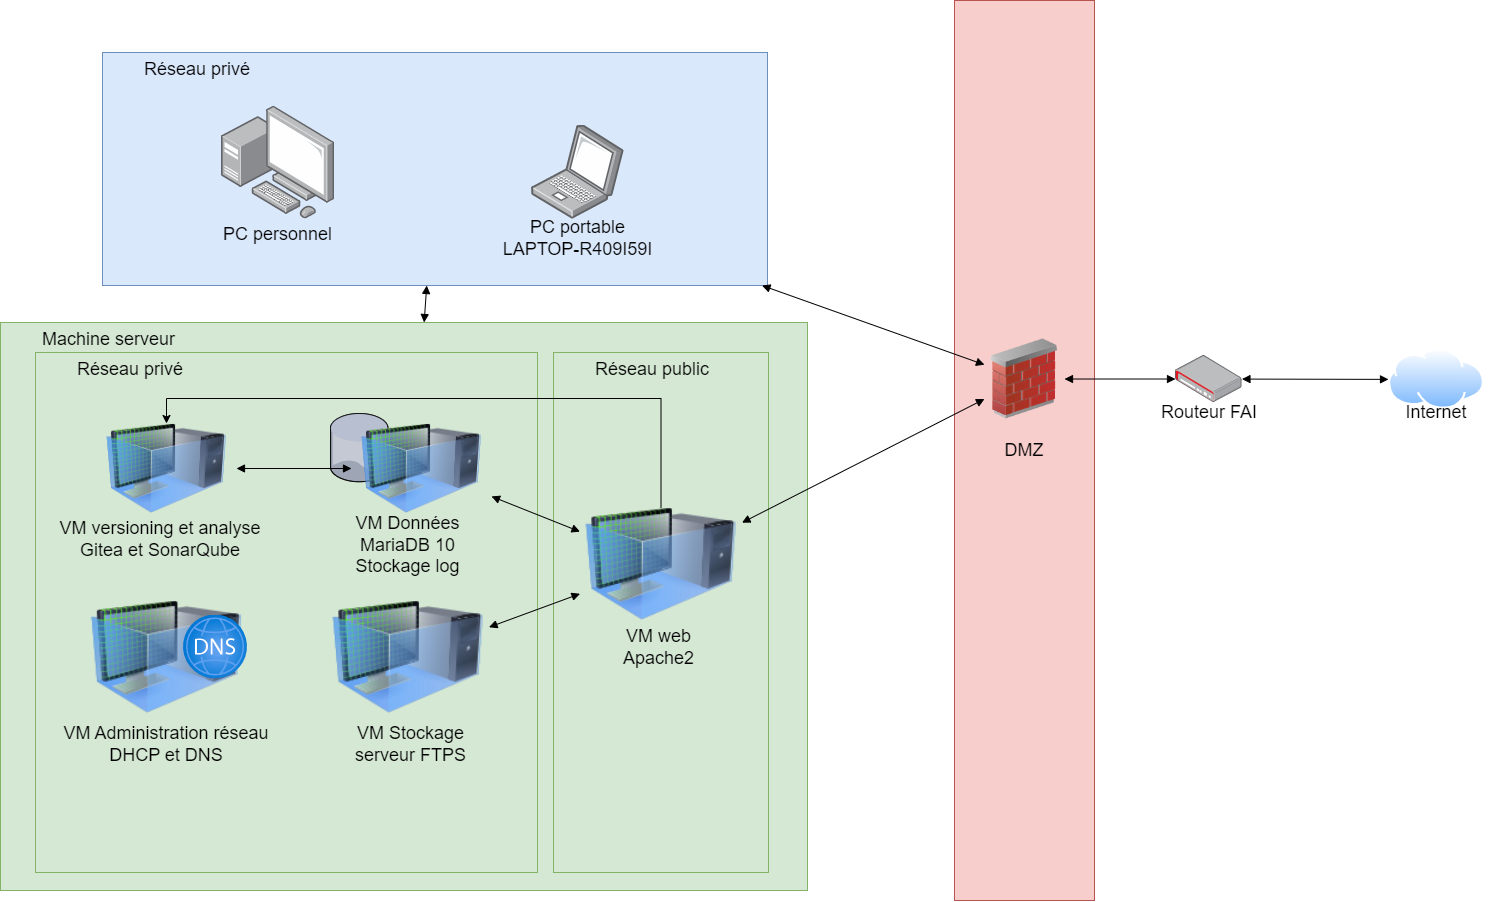

The diagram above was exported from draw.io. Its source (the exported page's mxGraphModel, read from the mxfile embedded in the PNG):
<mxGraphModel dx="1833" dy="1090" grid="0" gridSize="10" guides="1" tooltips="1" connect="1" arrows="1" fold="1" page="1" pageScale="1" pageWidth="1600" pageHeight="900" math="0" shadow="0">
  <root>
    <mxCell id="0" />
    <mxCell id="1" parent="0" />
    <mxCell id="OzFGnPOXxP-wBbPv3inC-48" value="&lt;blockquote style=&quot;margin: 0 0 0 40px; border: none; padding: 0px;&quot;&gt;Machine serveur&lt;/blockquote&gt;" style="rounded=0;whiteSpace=wrap;html=1;fontSize=18;align=left;verticalAlign=top;fillColor=#d5e8d4;strokeColor=#82b366;" vertex="1" parent="1">
      <mxGeometry x="85" y="322" width="807" height="568" as="geometry" />
    </mxCell>
    <mxCell id="OzFGnPOXxP-wBbPv3inC-25" value="&lt;span style=&quot;white-space: pre;&quot;&gt;&#09;&lt;/span&gt;Réseau privé" style="rounded=0;whiteSpace=wrap;html=1;fontSize=18;align=left;verticalAlign=top;fillColor=#d5e8d4;strokeColor=#82b366;" vertex="1" parent="1">
      <mxGeometry x="120" y="352" width="502" height="520" as="geometry" />
    </mxCell>
    <mxCell id="OzFGnPOXxP-wBbPv3inC-35" value="" style="verticalLabelPosition=bottom;sketch=0;aspect=fixed;html=1;verticalAlign=top;strokeColor=none;align=center;outlineConnect=0;shape=mxgraph.citrix.database;fontSize=18;" vertex="1" parent="1">
      <mxGeometry x="415" y="413" width="58" height="68.23" as="geometry" />
    </mxCell>
    <mxCell id="OzFGnPOXxP-wBbPv3inC-1" value="" style="points=[];aspect=fixed;html=1;align=center;shadow=0;dashed=0;image;image=img/lib/allied_telesis/security/Router_VPN.svg;" vertex="1" parent="1">
      <mxGeometry x="1260" y="354.94" width="66.45" height="47.16" as="geometry" />
    </mxCell>
    <mxCell id="OzFGnPOXxP-wBbPv3inC-2" value="Routeur FAI" style="text;html=1;strokeColor=none;fillColor=none;align=center;verticalAlign=middle;whiteSpace=wrap;rounded=0;fontSize=18;" vertex="1" parent="1">
      <mxGeometry x="1238" y="397" width="112" height="30" as="geometry" />
    </mxCell>
    <mxCell id="OzFGnPOXxP-wBbPv3inC-4" value="" style="aspect=fixed;perimeter=ellipsePerimeter;html=1;align=center;shadow=0;dashed=0;spacingTop=3;image;image=img/lib/active_directory/internet_cloud.svg;fontSize=18;" vertex="1" parent="1">
      <mxGeometry x="1473" y="348.28" width="96" height="60.48" as="geometry" />
    </mxCell>
    <mxCell id="OzFGnPOXxP-wBbPv3inC-5" value="Internet" style="text;html=1;strokeColor=none;fillColor=none;align=center;verticalAlign=middle;whiteSpace=wrap;rounded=0;fontSize=18;" vertex="1" parent="1">
      <mxGeometry x="1465" y="397" width="112" height="30" as="geometry" />
    </mxCell>
    <mxCell id="OzFGnPOXxP-wBbPv3inC-8" value="DMZ" style="rounded=0;whiteSpace=wrap;html=1;fontSize=18;fillColor=#f8cecc;strokeColor=#b85450;" vertex="1" parent="1">
      <mxGeometry x="1039" width="140" height="900" as="geometry" />
    </mxCell>
    <mxCell id="OzFGnPOXxP-wBbPv3inC-13" value="&lt;span style=&quot;white-space: pre;&quot;&gt;&#09;&lt;/span&gt;Réseau privé" style="rounded=0;whiteSpace=wrap;html=1;fontSize=18;align=left;verticalAlign=top;fillColor=#dae8fc;strokeColor=#6c8ebf;" vertex="1" parent="1">
      <mxGeometry x="187" y="52" width="665" height="233" as="geometry" />
    </mxCell>
    <mxCell id="OzFGnPOXxP-wBbPv3inC-14" value="" style="image;html=1;image=img/lib/clip_art/networking/Firewall_02_128x128.png;fontSize=18;" vertex="1" parent="1">
      <mxGeometry x="1069" y="338.52" width="80" height="80" as="geometry" />
    </mxCell>
    <mxCell id="OzFGnPOXxP-wBbPv3inC-17" value="" style="endArrow=block;html=1;startArrow=block;startFill=1;endFill=1;rounded=0;fontSize=18;" edge="1" parent="1" source="OzFGnPOXxP-wBbPv3inC-1" target="OzFGnPOXxP-wBbPv3inC-4">
      <mxGeometry width="100" height="100" relative="1" as="geometry">
        <mxPoint x="674" y="502" as="sourcePoint" />
        <mxPoint x="774" y="402" as="targetPoint" />
      </mxGeometry>
    </mxCell>
    <mxCell id="OzFGnPOXxP-wBbPv3inC-18" value="" style="endArrow=block;html=1;startArrow=block;startFill=1;endFill=1;rounded=0;fontSize=18;" edge="1" parent="1" source="OzFGnPOXxP-wBbPv3inC-14" target="OzFGnPOXxP-wBbPv3inC-1">
      <mxGeometry width="100" height="100" relative="1" as="geometry">
        <mxPoint x="674" y="502" as="sourcePoint" />
        <mxPoint x="774" y="402" as="targetPoint" />
      </mxGeometry>
    </mxCell>
    <mxCell id="OzFGnPOXxP-wBbPv3inC-19" value="" style="endArrow=block;html=1;startArrow=block;startFill=1;endFill=1;rounded=0;fontSize=18;" edge="1" parent="1" source="OzFGnPOXxP-wBbPv3inC-13" target="OzFGnPOXxP-wBbPv3inC-14">
      <mxGeometry width="100" height="100" relative="1" as="geometry">
        <mxPoint x="674" y="502" as="sourcePoint" />
        <mxPoint x="774" y="402" as="targetPoint" />
      </mxGeometry>
    </mxCell>
    <mxCell id="OzFGnPOXxP-wBbPv3inC-20" value="" style="points=[];aspect=fixed;html=1;align=center;shadow=0;dashed=0;image;image=img/lib/allied_telesis/computer_and_terminals/Personal_Computer_with_Server.svg;fontSize=18;" vertex="1" parent="1">
      <mxGeometry x="306" y="105.5" width="113" height="113" as="geometry" />
    </mxCell>
    <mxCell id="OzFGnPOXxP-wBbPv3inC-21" value="" style="points=[];aspect=fixed;html=1;align=center;shadow=0;dashed=0;image;image=img/lib/allied_telesis/computer_and_terminals/Laptop.svg;fontSize=18;" vertex="1" parent="1">
      <mxGeometry x="616" y="124.5" width="92.68" height="94" as="geometry" />
    </mxCell>
    <mxCell id="OzFGnPOXxP-wBbPv3inC-22" value="PC portable &lt;br&gt;LAPTOP-R409I59I" style="text;html=1;strokeColor=none;fillColor=none;align=center;verticalAlign=middle;whiteSpace=wrap;rounded=0;fontSize=18;" vertex="1" parent="1">
      <mxGeometry x="578.84" y="222.5" width="167" height="30" as="geometry" />
    </mxCell>
    <mxCell id="OzFGnPOXxP-wBbPv3inC-23" value="PC personnel" style="text;html=1;strokeColor=none;fillColor=none;align=center;verticalAlign=middle;whiteSpace=wrap;rounded=0;fontSize=18;" vertex="1" parent="1">
      <mxGeometry x="279.00000000000006" y="218.5" width="167" height="30" as="geometry" />
    </mxCell>
    <mxCell id="OzFGnPOXxP-wBbPv3inC-24" value="&lt;span style=&quot;white-space: pre;&quot;&gt;&#09;&lt;/span&gt;Réseau public" style="rounded=0;whiteSpace=wrap;html=1;fontSize=18;align=left;verticalAlign=top;fillColor=#d5e8d4;strokeColor=#82b366;" vertex="1" parent="1">
      <mxGeometry x="638" y="352" width="215" height="520" as="geometry" />
    </mxCell>
    <mxCell id="OzFGnPOXxP-wBbPv3inC-26" value="" style="endArrow=block;html=1;startArrow=block;startFill=1;endFill=1;rounded=0;fontSize=18;" edge="1" parent="1" source="OzFGnPOXxP-wBbPv3inC-13" target="OzFGnPOXxP-wBbPv3inC-48">
      <mxGeometry width="100" height="100" relative="1" as="geometry">
        <mxPoint x="856.5009999047711" y="294.9999999999998" as="sourcePoint" />
        <mxPoint x="1079" y="374.26927905004254" as="targetPoint" />
      </mxGeometry>
    </mxCell>
    <mxCell id="OzFGnPOXxP-wBbPv3inC-27" value="" style="endArrow=block;html=1;startArrow=block;startFill=1;endFill=1;rounded=0;fontSize=18;" edge="1" parent="1" source="OzFGnPOXxP-wBbPv3inC-28" target="OzFGnPOXxP-wBbPv3inC-32">
      <mxGeometry width="100" height="100" relative="1" as="geometry">
        <mxPoint x="856.5009999047711" y="294.9999999999998" as="sourcePoint" />
        <mxPoint x="1079" y="374.26927905004254" as="targetPoint" />
      </mxGeometry>
    </mxCell>
    <mxCell id="OzFGnPOXxP-wBbPv3inC-53" style="edgeStyle=orthogonalEdgeStyle;rounded=0;orthogonalLoop=1;jettySize=auto;html=1;exitX=0.5;exitY=0;exitDx=0;exitDy=0;fontSize=18;startArrow=none;startFill=0;" edge="1" parent="1" source="OzFGnPOXxP-wBbPv3inC-28" target="OzFGnPOXxP-wBbPv3inC-36">
      <mxGeometry relative="1" as="geometry">
        <Array as="points">
          <mxPoint x="746" y="398" />
          <mxPoint x="251" y="398" />
        </Array>
      </mxGeometry>
    </mxCell>
    <mxCell id="OzFGnPOXxP-wBbPv3inC-28" value="" style="image;html=1;image=img/lib/clip_art/computers/Virtual_Machine_128x128.png;fontSize=18;" vertex="1" parent="1">
      <mxGeometry x="664.5" y="507" width="162" height="113" as="geometry" />
    </mxCell>
    <mxCell id="OzFGnPOXxP-wBbPv3inC-30" value="VM web&lt;br&gt;Apache2" style="text;html=1;strokeColor=none;fillColor=none;align=center;verticalAlign=middle;whiteSpace=wrap;rounded=0;fontSize=18;" vertex="1" parent="1">
      <mxGeometry x="659.5" y="620" width="167" height="53" as="geometry" />
    </mxCell>
    <mxCell id="OzFGnPOXxP-wBbPv3inC-32" value="" style="image;html=1;image=img/lib/clip_art/computers/Virtual_Machine_128x128.png;fontSize=18;" vertex="1" parent="1">
      <mxGeometry x="436" y="423" width="140" height="90" as="geometry" />
    </mxCell>
    <mxCell id="OzFGnPOXxP-wBbPv3inC-34" value="VM Données&lt;br&gt;MariaDB 10 Stockage log" style="text;html=1;strokeColor=none;fillColor=none;align=center;verticalAlign=middle;whiteSpace=wrap;rounded=0;fontSize=18;" vertex="1" parent="1">
      <mxGeometry x="409" y="507" width="167" height="76" as="geometry" />
    </mxCell>
    <mxCell id="OzFGnPOXxP-wBbPv3inC-36" value="" style="image;html=1;image=img/lib/clip_art/computers/Virtual_Machine_128x128.png;fontSize=18;" vertex="1" parent="1">
      <mxGeometry x="181" y="423" width="140" height="90" as="geometry" />
    </mxCell>
    <mxCell id="OzFGnPOXxP-wBbPv3inC-37" value="VM versioning et analyse&lt;br&gt;Gitea et SonarQube" style="text;html=1;strokeColor=none;fillColor=none;align=center;verticalAlign=middle;whiteSpace=wrap;rounded=0;fontSize=18;" vertex="1" parent="1">
      <mxGeometry x="133" y="497" width="224" height="83" as="geometry" />
    </mxCell>
    <mxCell id="OzFGnPOXxP-wBbPv3inC-39" value="" style="endArrow=block;html=1;startArrow=block;startFill=1;endFill=1;rounded=0;fontSize=18;" edge="1" parent="1" source="OzFGnPOXxP-wBbPv3inC-32" target="OzFGnPOXxP-wBbPv3inC-36">
      <mxGeometry width="100" height="100" relative="1" as="geometry">
        <mxPoint x="673.5" y="541.066037735849" as="sourcePoint" />
        <mxPoint x="586" y="506.0293501048218" as="targetPoint" />
      </mxGeometry>
    </mxCell>
    <mxCell id="OzFGnPOXxP-wBbPv3inC-40" value="" style="image;html=1;image=img/lib/clip_art/computers/Virtual_Machine_128x128.png;fontSize=18;" vertex="1" parent="1">
      <mxGeometry x="411.5" y="600" width="162" height="113" as="geometry" />
    </mxCell>
    <mxCell id="OzFGnPOXxP-wBbPv3inC-41" value="VM Stockage&lt;br&gt;serveur FTPS" style="text;html=1;strokeColor=none;fillColor=none;align=center;verticalAlign=middle;whiteSpace=wrap;rounded=0;fontSize=18;" vertex="1" parent="1">
      <mxGeometry x="411.84" y="717" width="167" height="53" as="geometry" />
    </mxCell>
    <mxCell id="OzFGnPOXxP-wBbPv3inC-42" value="" style="endArrow=block;html=1;startArrow=block;startFill=1;endFill=1;rounded=0;fontSize=18;" edge="1" parent="1" source="OzFGnPOXxP-wBbPv3inC-28" target="OzFGnPOXxP-wBbPv3inC-40">
      <mxGeometry width="100" height="100" relative="1" as="geometry">
        <mxPoint x="673.5" y="541.066037735849" as="sourcePoint" />
        <mxPoint x="586" y="506.0293501048218" as="targetPoint" />
      </mxGeometry>
    </mxCell>
    <mxCell id="OzFGnPOXxP-wBbPv3inC-44" value="" style="endArrow=block;html=1;startArrow=block;startFill=1;endFill=1;rounded=0;fontSize=18;exitX=0;exitY=0.75;exitDx=0;exitDy=0;" edge="1" parent="1" source="OzFGnPOXxP-wBbPv3inC-14" target="OzFGnPOXxP-wBbPv3inC-28">
      <mxGeometry width="100" height="100" relative="1" as="geometry">
        <mxPoint x="683.5" y="551.066037735849" as="sourcePoint" />
        <mxPoint x="596" y="516.0293501048218" as="targetPoint" />
      </mxGeometry>
    </mxCell>
    <mxCell id="OzFGnPOXxP-wBbPv3inC-47" value="" style="image;html=1;image=img/lib/clip_art/computers/Virtual_Machine_128x128.png;fontSize=18;" vertex="1" parent="1">
      <mxGeometry x="170" y="600" width="162" height="113" as="geometry" />
    </mxCell>
    <mxCell id="OzFGnPOXxP-wBbPv3inC-49" value="VM Administration réseau&lt;br&gt;DHCP et DNS" style="text;html=1;strokeColor=none;fillColor=none;align=center;verticalAlign=middle;whiteSpace=wrap;rounded=0;fontSize=18;" vertex="1" parent="1">
      <mxGeometry x="136" y="717" width="230" height="53" as="geometry" />
    </mxCell>
    <mxCell id="OzFGnPOXxP-wBbPv3inC-50" value="" style="aspect=fixed;html=1;points=[];align=center;image;fontSize=12;image=img/lib/azure2/networking/DNS_Zones.svg;fillColor=none;" vertex="1" parent="1">
      <mxGeometry x="268" y="614.5" width="64" height="64" as="geometry" />
    </mxCell>
  </root>
</mxGraphModel>